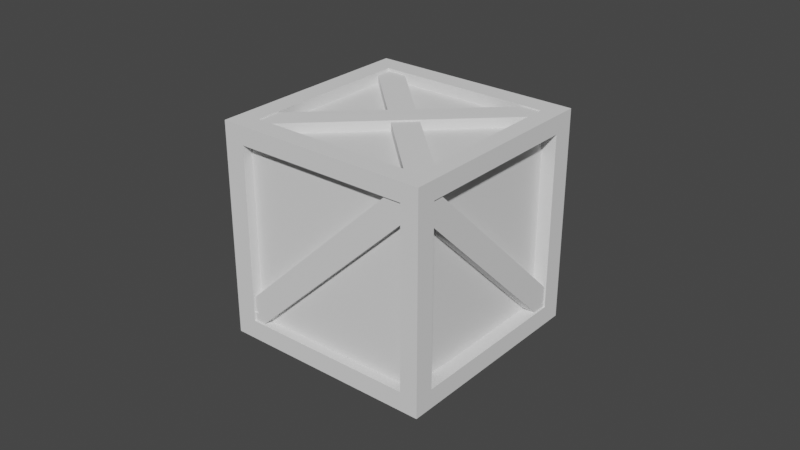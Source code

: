 # Source: Create.blend  (saved by Blender 2.81.16; exported with 4.5.12 LTS)
import bpy
from mathutils import Matrix  # noqa: F401  (used for matrix-valued properties, if any)

bpy.ops.wm.read_factory_settings(use_empty=True)
scene = bpy.context.scene
scene.name = 'Scene'

# ---- collections
col_collection = bpy.data.collections.new('Collection'); scene.collection.children.link(col_collection)

# ---- world
world_world = bpy.data.worlds.new('World'); scene.world = world_world
world_world.use_nodes = True; world_world.node_tree.nodes.clear()
_N = world_world.node_tree.nodes; _L = world_world.node_tree.links
n0 = _N.new('ShaderNodeOutputWorld'); n0.name = 'World Output'; n0.location = (300, 300)
n1 = _N.new('ShaderNodeBackground'); n1.name = 'Background'; n1.location = (10, 300)
n1.inputs[0].default_value = (0.05088, 0.05088, 0.05088, 1.0)
_L.new(n1.outputs[0], n0.inputs[0])
n0.is_active_output = True
world_world.color = (0.05088, 0.05088, 0.05088)
world_world.use_sun_shadow = False
world_world.sun_shadow_jitter_overblur = 0.0

# ---- meshes
me_cube_004 = bpy.data.meshes.new('Cube.004')
me_cube_004.from_pydata([(-1.0, -1.0, -1.0), (-1.0, -1.0, 1.0), (-1.0, 1.0, -1.0), (-1.0, 1.0, 1.0), (1.0, -1.0, -1.0), (1.0, -1.0, 1.0), (1.0, 1.0, -1.0), (1.0, 1.0, 1.0), (-0.8057, 1.0, -1.0), (-0.8057, 1.0, 1.0), (-0.8057, -1.0, -1.0), (-0.8057, -1.0, 1.0), (-1.0, -1.0, 0.8307), (-1.0, 1.0, 0.8307), (1.0, 1.0, 0.8307), (1.0, -1.0, 0.8307), (-0.8057, -1.0, 0.8307), (-0.8057, 1.0, 0.8307), (0.8339, 1.0, 1.0), (0.8339, -1.0, -1.0), (0.8339, 1.0, -1.0), (0.8339, -1.0, 1.0), (0.8339, -1.0, 0.8307), (0.8339, 1.0, 0.8307), (-1.0, 1.0, -0.8195), (1.0, 1.0, -0.8195), (1.0, -1.0, -0.8195), (-0.8057, -1.0, -0.8195), (-0.8057, 1.0, -0.8195), (-1.0, -1.0, -0.8195), (0.8339, 1.0, -0.8195), (0.8339, -1.0, -0.8195), (-1.0, 0.8014, -1.0), (-1.0, 0.8014, 1.0), (1.0, 0.8014, -1.0), (1.0, 0.8014, 1.0), (-0.8057, 0.8014, 1.0), (-0.8057, 0.8014, -1.0), (1.0, 0.8014, 0.8307), (-1.0, 0.8014, 0.8307), (0.8339, 0.8014, 1.0), (0.8339, 0.8014, -1.0), (-1.0, 0.8014, -0.8195), (1.0, 0.8014, -0.8195), (-1.0, -0.816, -1.0), (1.0, -0.816, 1.0), (-0.8057, -0.816, 1.0), (-0.8057, -0.816, -1.0), (1.0, -0.816, 0.8307), (0.8339, -0.816, 1.0), (0.8339, -0.816, -1.0), (1.0, -0.816, -0.8195), (-1.0, -0.816, 1.0), (1.0, -0.816, -1.0), (-1.0, -0.816, 0.8307), (-1.0, -0.816, -0.8195), (-0.8057, 0.8411, 0.8307), (0.8339, 0.8411, 0.8307), (-0.8057, 0.8411, -0.8195), (0.8339, 0.8411, -0.8195), (-0.8373, 0.8014, 0.8307), (-0.8373, 0.8014, -0.8195), (-0.8373, -0.816, 0.8307), (-0.8373, -0.816, -0.8195), (-0.8057, -0.9063, 0.8307), (0.8339, -0.9063, 0.8307), (-0.8057, -0.9063, -0.8195), (0.8339, -0.9063, -0.8195), (0.8644, 0.8014, 0.8307), (0.8644, 0.8014, -0.8195), (0.8644, -0.816, 0.8307), (0.8644, -0.816, -0.8195), (-0.8057, 0.8014, 0.897), (0.8339, 0.8014, 0.897), (-0.8057, -0.816, 0.897), (0.8339, -0.816, 0.897), (-0.8057, 0.8014, -0.8918), (0.8339, 0.8014, -0.8918), (-0.8057, -0.816, -0.8918), (0.8339, -0.816, -0.8918)], [], [(39, 33, 3, 13), (23, 18, 7, 14), (48, 45, 5, 15), (16, 11, 1, 12), (50, 53, 4, 19), (46, 52, 1, 11), (49, 46, 11, 21), (44, 47, 10, 0), (22, 21, 11, 16), (13, 3, 9, 17), (24, 13, 17, 28), (31, 22, 65, 67), (27, 16, 12, 29), (51, 48, 15, 26), (30, 23, 14, 25), (42, 39, 13, 24), (30, 28, 58, 59), (26, 15, 22, 31), (15, 5, 21, 22), (45, 49, 21, 5), (47, 50, 19, 10), (17, 9, 18, 23), (4, 26, 31, 19), (8, 28, 30, 20), (32, 42, 24, 2), (20, 30, 25, 6), (53, 51, 26, 4), (10, 27, 29, 0), (19, 31, 27, 10), (2, 24, 28, 8), (6, 25, 43, 34), (44, 55, 42, 32), (8, 20, 41, 37), (7, 18, 40, 35), (55, 54, 62, 63), (25, 14, 38, 43), (2, 8, 37, 32), (18, 9, 36, 40), (9, 3, 33, 36), (20, 6, 34, 41), (14, 7, 35, 38), (54, 52, 33, 39), (12, 1, 52, 54), (29, 12, 54, 55), (0, 29, 55, 44), (34, 43, 51, 53), (41, 50, 79, 77), (35, 40, 49, 45), (43, 38, 68, 69), (32, 37, 47, 44), (46, 49, 75, 74), (36, 33, 52, 46), (41, 34, 53, 50), (38, 35, 45, 48), (58, 56, 57, 59), (23, 30, 59, 57), (17, 23, 57, 56), (28, 17, 56, 58), (63, 62, 60, 61), (54, 39, 60, 62), (39, 42, 61, 60), (42, 55, 63, 61), (67, 65, 64, 66), (22, 16, 64, 65), (16, 27, 66, 64), (27, 31, 67, 66), (69, 68, 70, 71), (38, 48, 70, 68), (51, 43, 69, 71), (48, 51, 71, 70), (73, 72, 74, 75), (49, 40, 73, 75), (40, 36, 72, 73), (36, 46, 74, 72), (76, 77, 79, 78), (50, 47, 78, 79), (47, 37, 76, 78), (37, 41, 77, 76)])
_uv = me_cube_004.uv_layers.new(name='UVMap')
_uv.uv.foreach_set('vector', [0.6038, 0.2252, 0.625, 0.2252, 0.625, 0.25, 0.6038, 0.25, 0.6038, 0.4792, 0.625, 0.4792, 0.625, 0.5, 0.6038, 0.5, 0.6038, 0.727, 0.625, 0.727, 0.625, 0.75, 0.6038, 0.75, 0.6038, 0.9757, 0.625, 0.9757, 0.625, 1.0, 0.6038, 1.0, 0.3542, 0.727, 0.375, 0.727, 0.375, 0.75, 0.3542, 0.75, 0.8507, 0.727, 0.875, 0.727, 0.875, 0.75, 0.8507, 0.75, 0.6458, 0.727, 0.8507, 0.727, 0.8507, 0.75, 0.6458, 0.75, 0.125, 0.727, 0.1493, 0.727, 0.1493, 0.75, 0.125, 0.75, 0.6038, 0.7708, 0.625, 0.7708, 0.625, 0.9757, 0.6038, 0.9757, 0.6038, 0.25, 0.625, 0.25, 0.625, 0.2743, 0.6038, 0.2743, 0.3976, 0.25, 0.6038, 0.25, 0.6038, 0.2743, 0.3976, 0.2743, 0.3976, 0.7708, 0.6038, 0.7708, 0.6038, 0.7708, 0.3976, 0.7708, 0.3976, 0.9757, 0.6038, 0.9757, 0.6038, 1.0, 0.3976, 1.0, 0.3976, 0.727, 0.6038, 0.727, 0.6038, 0.75, 0.3976, 0.75, 0.3976, 0.4792, 0.6038, 0.4792, 0.6038, 0.5, 0.3976, 0.5, 0.3976, 0.2252, 0.6038, 0.2252, 0.6038, 0.25, 0.3976, 0.25, 0.3976, 0.4792, 0.3976, 0.2743, 0.3976, 0.2743, 0.3976, 0.4792, 0.3976, 0.75, 0.6038, 0.75, 0.6038, 0.7708, 0.3976, 0.7708, 0.6038, 0.75, 0.625, 0.75, 0.625, 0.7708, 0.6038, 0.7708, 0.625, 0.727, 0.6458, 0.727, 0.6458, 0.75, 0.625, 0.75, 0.1493, 0.727, 0.3542, 0.727, 0.3542, 0.75, 0.1493, 0.75, 0.6038, 0.2743, 0.625, 0.2743, 0.625, 0.4792, 0.6038, 0.4792, 0.375, 0.75, 0.3976, 0.75, 0.3976, 0.7708, 0.375, 0.7708, 0.375, 0.2743, 0.3976, 0.2743, 0.3976, 0.4792, 0.375, 0.4792, 0.375, 0.2252, 0.3976, 0.2252, 0.3976, 0.25, 0.375, 0.25, 0.375, 0.4792, 0.3976, 0.4792, 0.3976, 0.5, 0.375, 0.5, 0.375, 0.727, 0.3976, 0.727, 0.3976, 0.75, 0.375, 0.75, 0.375, 0.9757, 0.3976, 0.9757, 0.3976, 1.0, 0.375, 1.0, 0.375, 0.7708, 0.3976, 0.7708, 0.3976, 0.9757, 0.375, 0.9757, 0.375, 0.25, 0.3976, 0.25, 0.3976, 0.2743, 0.375, 0.2743, 0.375, 0.5, 0.3976, 0.5, 0.3976, 0.5248, 0.375, 0.5248, 0.375, 0.02301, 0.3976, 0.02301, 0.3976, 0.2252, 0.375, 0.2252, 0.1493, 0.5, 0.3542, 0.5, 0.3542, 0.5248, 0.1493, 0.5248, 0.625, 0.5, 0.6458, 0.5, 0.6458, 0.5248, 0.625, 0.5248, 0.3976, 0.02301, 0.6038, 0.02301, 0.6038, 0.02301, 0.3976, 0.02301, 0.3976, 0.5, 0.6038, 0.5, 0.6038, 0.5248, 0.3976, 0.5248, 0.125, 0.5, 0.1493, 0.5, 0.1493, 0.5248, 0.125, 0.5248, 0.6458, 0.5, 0.8507, 0.5, 0.8507, 0.5248, 0.6458, 0.5248, 0.8507, 0.5, 0.875, 0.5, 0.875, 0.5248, 0.8507, 0.5248, 0.3542, 0.5, 0.375, 0.5, 0.375, 0.5248, 0.3542, 0.5248, 0.6038, 0.5, 0.625, 0.5, 0.625, 0.5248, 0.6038, 0.5248, 0.6038, 0.02301, 0.625, 0.02301, 0.625, 0.2252, 0.6038, 0.2252, 0.6038, 0.0, 0.625, 0.0, 0.625, 0.02301, 0.6038, 0.02301, 0.3976, 0.0, 0.6038, 0.0, 0.6038, 0.02301, 0.3976, 0.02301, 0.375, 0.0, 0.3976, 0.0, 0.3976, 0.02301, 0.375, 0.02301, 0.375, 0.5248, 0.3976, 0.5248, 0.3976, 0.727, 0.375, 0.727, 0.3542, 0.5248, 0.3542, 0.727, 0.3542, 0.727, 0.3542, 0.5248, 0.625, 0.5248, 0.6458, 0.5248, 0.6458, 0.727, 0.625, 0.727, 0.3976, 0.5248, 0.6038, 0.5248, 0.6038, 0.5248, 0.3976, 0.5248, 0.125, 0.5248, 0.1493, 0.5248, 0.1493, 0.727, 0.125, 0.727, 0.8507, 0.727, 0.6458, 0.727, 0.6458, 0.727, 0.8507, 0.727, 0.8507, 0.5248, 0.875, 0.5248, 0.875, 0.727, 0.8507, 0.727, 0.3542, 0.5248, 0.375, 0.5248, 0.375, 0.727, 0.3542, 0.727, 0.6038, 0.5248, 0.625, 0.5248, 0.625, 0.727, 0.6038, 0.727, 0.3976, 0.2743, 0.6038, 0.2743, 0.6038, 0.4792, 0.3976, 0.4792, 0.6038, 0.4792, 0.3976, 0.4792, 0.3976, 0.4792, 0.6038, 0.4792, 0.6038, 0.2743, 0.6038, 0.4792, 0.6038, 0.4792, 0.6038, 0.2743, 0.3976, 0.2743, 0.6038, 0.2743, 0.6038, 0.2743, 0.3976, 0.2743, 0.3976, 0.02301, 0.6038, 0.02301, 0.6038, 0.2252, 0.3976, 0.2252, 0.6038, 0.02301, 0.6038, 0.2252, 0.6038, 0.2252, 0.6038, 0.02301, 0.6038, 0.2252, 0.3976, 0.2252, 0.3976, 0.2252, 0.6038, 0.2252, 0.3976, 0.2252, 0.3976, 0.02301, 0.3976, 0.02301, 0.3976, 0.2252, 0.3976, 0.7708, 0.6038, 0.7708, 0.6038, 0.9757, 0.3976, 0.9757, 0.6038, 0.7708, 0.6038, 0.9757, 0.6038, 0.9757, 0.6038, 0.7708, 0.6038, 0.9757, 0.3976, 0.9757, 0.3976, 0.9757, 0.6038, 0.9757, 0.3976, 0.9757, 0.3976, 0.7708, 0.3976, 0.7708, 0.3976, 0.9757, 0.3976, 0.5248, 0.6038, 0.5248, 0.6038, 0.727, 0.3976, 0.727, 0.6038, 0.5248, 0.6038, 0.727, 0.6038, 0.727, 0.6038, 0.5248, 0.3976, 0.727, 0.3976, 0.5248, 0.3976, 0.5248, 0.3976, 0.727, 0.6038, 0.727, 0.3976, 0.727, 0.3976, 0.727, 0.6038, 0.727, 0.6458, 0.5248, 0.8507, 0.5248, 0.8507, 0.727, 0.6458, 0.727, 0.6458, 0.727, 0.6458, 0.5248, 0.6458, 0.5248, 0.6458, 0.727, 0.6458, 0.5248, 0.8507, 0.5248, 0.8507, 0.5248, 0.6458, 0.5248, 0.8507, 0.5248, 0.8507, 0.727, 0.8507, 0.727, 0.8507, 0.5248, 0.1493, 0.5248, 0.3542, 0.5248, 0.3542, 0.727, 0.1493, 0.727, 0.3542, 0.727, 0.1493, 0.727, 0.1493, 0.727, 0.3542, 0.727, 0.1493, 0.727, 0.1493, 0.5248, 0.1493, 0.5248, 0.1493, 0.727, 0.1493, 0.5248, 0.3542, 0.5248, 0.3542, 0.5248, 0.1493, 0.5248])
me_cube_004.use_remesh_fix_poles = True
me_cube_004.use_remesh_preserve_attributes = False
me_cube_004.use_mirror_vertex_groups = False
me_cube_004.update()
me_cube_010 = bpy.data.meshes.new('Cube.010')
me_cube_010.from_pydata([(-1.0, -1.0, -1.0), (-1.0, -1.0, 1.0), (-1.0, 0.4747, -1.0), (-1.0, -0.3402, 1.0), (1.0, -1.0, -1.0), (1.0, -1.0, 1.0), (1.0, 1.0, -1.0), (1.0, 1.0, 1.0), (1.595, -0.632, -1.044), (11.9, 16.89, -0.006068), (0.4299, -0.632, -0.9346), (10.74, 16.89, 0.1037), (0.633, 1.151, -1.141), (10.94, 18.67, -0.103), (-0.5318, 1.151, -1.031), (9.774, 18.67, 0.006814), (0.2303, -0.632, 0.8845), (10.89, 16.89, -0.1196), (1.357, -0.632, 0.998), (12.01, 16.89, -0.006131), (-0.7641, 1.151, 0.9782), (9.892, 18.67, -0.02592), (0.3625, 1.151, 1.092), (11.02, 18.67, 0.08757), (0.6403, -0.632, -0.958), (-10.02, 16.89, 0.04616), (-0.4863, -0.632, -1.072), (-11.14, 16.89, -0.06733), (1.522, 1.151, -1.041), (-9.022, 18.67, -0.04754), (0.3952, 1.151, -1.155), (-10.15, 18.67, -0.161), (-1.102, -0.2244, 0.993), (-11.41, 17.3, -0.04529), (0.06304, -0.2244, 0.8832), (-10.24, 17.3, -0.1551), (-0.1401, 1.558, 1.09), (-10.45, 19.08, 0.0516), (1.025, 1.558, 0.9801), (-9.281, 19.08, -0.05817), (10.29, -1.139, -0.05906), (-10.22, -1.152, -0.1357), (10.29, 0.8478, -0.05906), (-10.22, 0.4666, -0.1357), (10.22, -1.166, 0.1357), (-10.29, -1.152, 0.05906), (10.22, 0.05778, 0.1357), (-10.29, 0.04495, 0.05906)], [], [(0, 1, 3, 2), (2, 3, 7, 6), (6, 7, 5, 4), (4, 5, 1, 0), (2, 6, 4, 0), (7, 3, 1, 5), (8, 9, 11, 10), (10, 11, 15, 14), (14, 15, 13, 12), (12, 13, 9, 8), (10, 14, 12, 8), (15, 11, 9, 13), (16, 17, 19, 18), (18, 19, 23, 22), (22, 23, 21, 20), (20, 21, 17, 16), (18, 22, 20, 16), (23, 19, 17, 21), (24, 25, 27, 26), (26, 27, 31, 30), (30, 31, 29, 28), (28, 29, 25, 24), (26, 30, 28, 24), (31, 27, 25, 29), (32, 33, 35, 34), (34, 35, 39, 38), (38, 39, 37, 36), (36, 37, 33, 32), (34, 38, 36, 32), (39, 35, 33, 37), (40, 41, 43, 42), (42, 43, 47, 46), (46, 47, 45, 44), (44, 45, 41, 40), (42, 46, 44, 40), (47, 43, 41, 45)])
_uv = me_cube_010.uv_layers.new(name='UVMap')
_uv.uv.foreach_set('vector', [0.375, 0.0, 0.625, 0.0, 0.625, 0.25, 0.375, 0.25, 0.375, 0.25, 0.625, 0.25, 0.625, 0.5, 0.375, 0.5, 0.375, 0.5, 0.625, 0.5, 0.625, 0.75, 0.375, 0.75, 0.375, 0.75, 0.625, 0.75, 0.625, 1.0, 0.375, 1.0, 0.125, 0.5, 0.375, 0.5, 0.375, 0.75, 0.125, 0.75, 0.625, 0.5, 0.875, 0.5, 0.875, 0.75, 0.625, 0.75, 0.375, 0.0, 0.625, 0.0, 0.625, 0.25, 0.375, 0.25, 0.375, 0.25, 0.625, 0.25, 0.625, 0.5, 0.375, 0.5, 0.375, 0.5, 0.625, 0.5, 0.625, 0.75, 0.375, 0.75, 0.375, 0.75, 0.625, 0.75, 0.625, 1.0, 0.375, 1.0, 0.125, 0.5, 0.375, 0.5, 0.375, 0.75, 0.125, 0.75, 0.625, 0.5, 0.875, 0.5, 0.875, 0.75, 0.625, 0.75, 0.375, 0.0, 0.625, 0.0, 0.625, 0.25, 0.375, 0.25, 0.375, 0.25, 0.625, 0.25, 0.625, 0.5, 0.375, 0.5, 0.375, 0.5, 0.625, 0.5, 0.625, 0.75, 0.375, 0.75, 0.375, 0.75, 0.625, 0.75, 0.625, 1.0, 0.375, 1.0, 0.125, 0.5, 0.375, 0.5, 0.375, 0.75, 0.125, 0.75, 0.625, 0.5, 0.875, 0.5, 0.875, 0.75, 0.625, 0.75, 0.375, 0.0, 0.625, 0.0, 0.625, 0.25, 0.375, 0.25, 0.375, 0.25, 0.625, 0.25, 0.625, 0.5, 0.375, 0.5, 0.375, 0.5, 0.625, 0.5, 0.625, 0.75, 0.375, 0.75, 0.375, 0.75, 0.625, 0.75, 0.625, 1.0, 0.375, 1.0, 0.125, 0.5, 0.375, 0.5, 0.375, 0.75, 0.125, 0.75, 0.625, 0.5, 0.875, 0.5, 0.875, 0.75, 0.625, 0.75, 0.375, 0.0, 0.625, 0.0, 0.625, 0.25, 0.375, 0.25, 0.375, 0.25, 0.625, 0.25, 0.625, 0.5, 0.375, 0.5, 0.375, 0.5, 0.625, 0.5, 0.625, 0.75, 0.375, 0.75, 0.375, 0.75, 0.625, 0.75, 0.625, 1.0, 0.375, 1.0, 0.125, 0.5, 0.375, 0.5, 0.375, 0.75, 0.125, 0.75, 0.625, 0.5, 0.875, 0.5, 0.875, 0.75, 0.625, 0.75, 0.375, 0.0, 0.625, 0.0, 0.625, 0.25, 0.375, 0.25, 0.375, 0.25, 0.625, 0.25, 0.625, 0.5, 0.375, 0.5, 0.375, 0.5, 0.625, 0.5, 0.625, 0.75, 0.375, 0.75, 0.375, 0.75, 0.625, 0.75, 0.625, 1.0, 0.375, 1.0, 0.125, 0.5, 0.375, 0.5, 0.375, 0.75, 0.125, 0.75, 0.625, 0.5, 0.875, 0.5, 0.875, 0.75, 0.625, 0.75])
me_cube_010.use_remesh_fix_poles = True
me_cube_010.use_remesh_preserve_attributes = False
me_cube_010.use_mirror_vertex_groups = False
me_cube_010.update()

# ---- objects
ob_cube = bpy.data.objects.new('Cube', me_cube_004)
ob_cube_006 = bpy.data.objects.new('Cube.006', me_cube_010)

# ---- transforms, parenting, visibility, modifiers, constraints
ob_cube.location = (0.0, 0.0, 1.174)
ob_cube.scale = (1.225, 1.225, 1.225)
ob_cube.lineart.crease_threshold = 0.0
ob_cube_006.location = (0.018, 0.03685, 2.251)
ob_cube_006.rotation_euler = (-1.571, -2.569e-07, -2.339)
ob_cube_006.scale = (0.1444, 0.117, -1.482)
ob_cube_006.lineart.crease_threshold = 0.0

# ---- collection membership
col_collection.objects.link(ob_cube)
col_collection.objects.link(ob_cube_006)

# ---- scene / render settings (as saved in the file)
scene.frame_start = 1; scene.frame_end = 250; scene.frame_set(1)
scene.render.engine = 'BLENDER_EEVEE_NEXT'
scene.cycles.use_denoising = False
scene.cycles.samples = 128
scene.cycles.sampling_pattern = 'TABULATED_SOBOL'
scene.cycles.use_adaptive_sampling = False
scene.cycles.use_light_tree = False
scene.view_settings.view_transform = 'Filmic'
bpy.context.view_layer.update()

# ---- added for rendering (the .blend has no active camera and no usable light): camera, sun
cam_auto = bpy.data.cameras.new('AutoCamera')
cam_auto.lens = 50.0
cam_auto.sensor_width = 36.0
cam_auto.clip_end = 1000.0
ob_auto_camera = bpy.data.objects.new('AutoCamera', cam_auto)
scene.collection.objects.link(ob_auto_camera)
ob_auto_camera.location = (6.63126, -7.95914, 6.46192)
ob_auto_camera.rotation_euler = (1.09748, -7.21219e-08, 0.694738)
scene.camera = ob_auto_camera
light_auto_sun = bpy.data.lights.new('AutoSun', 'SUN')
light_auto_sun.energy = 3.0
light_auto_sun.angle = 0.0523599
ob_auto_sun = bpy.data.objects.new('AutoSun', light_auto_sun)
scene.collection.objects.link(ob_auto_sun)
ob_auto_sun.rotation_euler = (0.872665, 0.174533, 0.523599)
bpy.context.view_layer.update()
